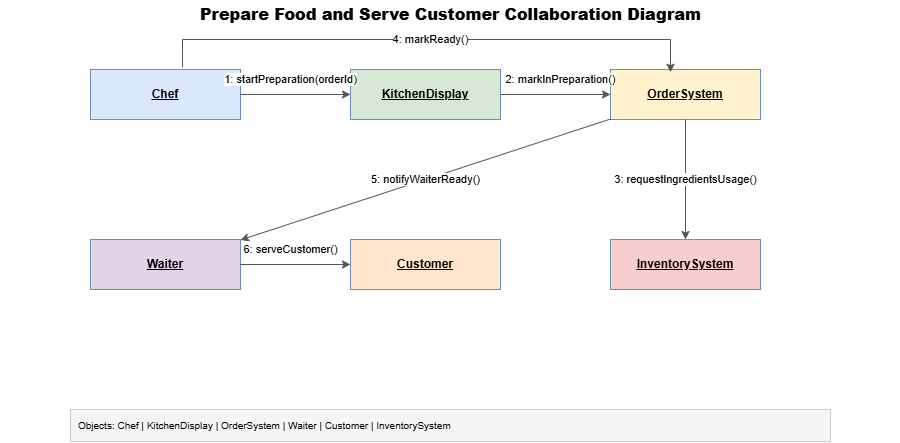

The diagram above was exported from draw.io. Its source (the exported page's mxGraphModel, read from the mxfile embedded in the PNG):
<mxGraphModel dx="915" dy="768" grid="1" gridSize="10" guides="1" tooltips="1" connect="1" arrows="1" fold="1" page="1" pageScale="1" pageWidth="900" pageHeight="500" math="0" shadow="0">
  <root>
    <mxCell id="0" />
    <mxCell id="1" parent="0" />
    <mxCell id="title" parent="1" style="text;html=1;strokeColor=none;fillColor=none;align=center;verticalAlign=middle;fontSize=16;fontStyle=1" value="&lt;b&gt;Prepare Food and Serve Customer Collaboration Diagram&lt;/b&gt;" vertex="1">
      <mxGeometry height="30" width="900" y="10" as="geometry" />
    </mxCell>
    <mxCell id="o1" parent="1" style="rounded=0;whiteSpace=wrap;html=1;fillColor=#dae8fc;strokeColor=#6c8ebf;fontStyle=4;fontSize=12;" value="&lt;u&gt;&lt;b&gt;Chef&lt;/b&gt;&lt;/u&gt;" vertex="1">
      <mxGeometry height="50" width="150" x="90" y="80" as="geometry" />
    </mxCell>
    <mxCell id="o2" parent="1" style="rounded=0;whiteSpace=wrap;html=1;fillColor=#d5e8d4;strokeColor=#6c8ebf;fontStyle=4;fontSize=12;" value="&lt;u&gt;&lt;b&gt;KitchenDisplay&lt;/b&gt;&lt;/u&gt;" vertex="1">
      <mxGeometry height="50" width="150" x="350" y="80" as="geometry" />
    </mxCell>
    <mxCell id="o3" parent="1" style="rounded=0;whiteSpace=wrap;html=1;fillColor=#fff2cc;strokeColor=#6c8ebf;fontStyle=4;fontSize=12;" value="&lt;u&gt;&lt;b&gt;OrderSystem&lt;/b&gt;&lt;/u&gt;" vertex="1">
      <mxGeometry height="50" width="150" x="610" y="80" as="geometry" />
    </mxCell>
    <mxCell id="o4" parent="1" style="rounded=0;whiteSpace=wrap;html=1;fillColor=#e1d5e7;strokeColor=#6c8ebf;fontStyle=4;fontSize=12;" value="&lt;u&gt;&lt;b&gt;Waiter&lt;/b&gt;&lt;/u&gt;" vertex="1">
      <mxGeometry height="50" width="150" x="90" y="250" as="geometry" />
    </mxCell>
    <mxCell id="o5" parent="1" style="rounded=0;whiteSpace=wrap;html=1;fillColor=#ffe6cc;strokeColor=#6c8ebf;fontStyle=4;fontSize=12;" value="&lt;u&gt;&lt;b&gt;Customer&lt;/b&gt;&lt;/u&gt;" vertex="1">
      <mxGeometry height="50" width="150" x="350" y="250" as="geometry" />
    </mxCell>
    <mxCell id="o6" parent="1" style="rounded=0;whiteSpace=wrap;html=1;fillColor=#f8cecc;strokeColor=#6c8ebf;fontStyle=4;fontSize=12;" value="&lt;u&gt;&lt;b&gt;InventorySystem&lt;/b&gt;&lt;/u&gt;" vertex="1">
      <mxGeometry height="50" width="150" x="610" y="250" as="geometry" />
    </mxCell>
    <mxCell id="e1" edge="1" parent="1" source="o1" style="endArrow=classic;html=1;rounded=0;fontSize=11;strokeColor=#555555;" target="o2" value="1: startPreparation(orderId)">
      <mxGeometry relative="1" x="-0.0909" y="15" as="geometry">
        <mxPoint as="offset" />
      </mxGeometry>
    </mxCell>
    <mxCell id="e2" edge="1" parent="1" source="o2" style="endArrow=classic;html=1;rounded=0;fontSize=11;strokeColor=#555555;" target="o3" value="2: markInPreparation()">
      <mxGeometry relative="1" x="0.0909" y="15" as="geometry">
        <mxPoint as="offset" />
      </mxGeometry>
    </mxCell>
    <mxCell id="e3" edge="1" parent="1" source="o3" style="endArrow=classic;html=1;rounded=0;fontSize=11;strokeColor=#555555;" target="o6" value="3: requestIngredientsUsage()">
      <mxGeometry relative="1" as="geometry" />
    </mxCell>
    <mxCell id="e4" edge="1" parent="1" source="o1" style="endArrow=classic;html=1;rounded=0;fontSize=11;strokeColor=#555555;exitX=0.613;exitY=-0.045;exitDx=0;exitDy=0;entryX=0.4;entryY=0.055;entryDx=0;entryDy=0;entryPerimeter=0;exitPerimeter=0;" target="o3" value="4: markReady()">
      <mxGeometry relative="1" x="0.0055" as="geometry">
        <mxPoint as="offset" />
        <Array as="points">
          <mxPoint x="182" y="50" />
          <mxPoint x="670" y="50" />
        </Array>
      </mxGeometry>
    </mxCell>
    <mxCell id="e5" edge="1" parent="1" source="o3" style="endArrow=classic;html=1;rounded=0;fontSize=11;strokeColor=#555555;" target="o4" value="5: notifyWaiterReady()">
      <mxGeometry relative="1" as="geometry" />
    </mxCell>
    <mxCell id="e6" edge="1" parent="1" source="o4" style="endArrow=classic;html=1;rounded=0;fontSize=11;strokeColor=#555555;" target="o5" value="6: serveCustomer()">
      <mxGeometry relative="1" x="-0.0909" y="15" as="geometry">
        <mxPoint as="offset" />
      </mxGeometry>
    </mxCell>
    <mxCell id="legend" parent="1" style="rounded=0;whiteSpace=wrap;html=1;fillColor=#f5f5f5;strokeColor=#cccccc;fontSize=10;align=left;spacingLeft=6" value="Objects: Chef | KitchenDisplay | OrderSystem | Waiter | Customer | InventorySystem" vertex="1">
      <mxGeometry height="32" width="760" x="70" y="420" as="geometry" />
    </mxCell>
  </root>
</mxGraphModel>